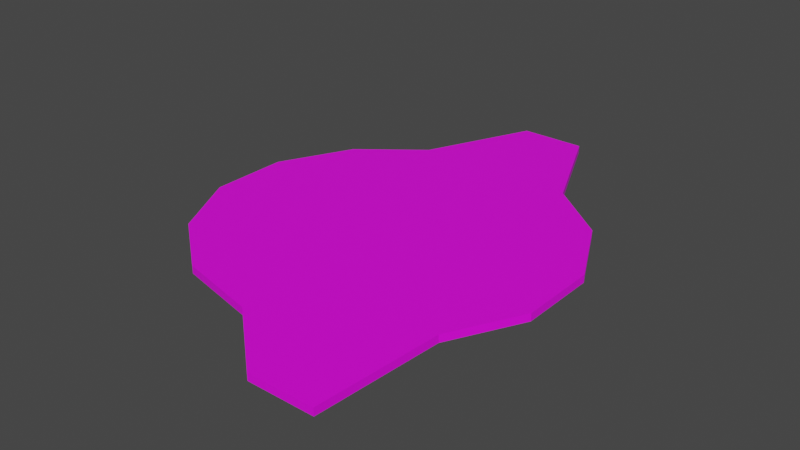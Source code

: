 # Source: mdl_RoundAboutMidEnter_LeftExit_Floor.blend  (saved by Blender 2.82.7; exported with 4.5.12 LTS)
import bpy
from mathutils import Matrix  # noqa: F401  (used for matrix-valued properties, if any)

bpy.ops.wm.read_factory_settings(use_empty=True)
scene = bpy.context.scene
scene.name = 'Scene'

# ---- collections
col_collection = bpy.data.collections.new('Collection'); scene.collection.children.link(col_collection)

# ---- images (referenced by path relative to the original .blend; pixels are not part of the script)
import os
ASSET_DIR = os.environ.get("B2B_ASSET_DIR", "")  # directory of the original .blend (textures are referenced by path, not embedded)
HERE = os.path.dirname(os.path.abspath(__file__))  # packed textures are extracted next to this script under _unpacked/

def load_image(name, relpath, width, height, colorspace="sRGB"):
    """Load a texture the original file referenced (path relative to the .blend, or extracted next to this script)."""
    p = next((c for c in (os.path.join(HERE, relpath), os.path.join(ASSET_DIR, relpath)) if relpath and os.path.exists(c)), "")
    if p:
        img = bpy.data.images.load(p, check_existing=True)
        img.name = name
    else:  # same state as the original file: an image datablock whose file is absent (Cycles renders it pink)
        img = bpy.data.images.new(name, width, height)
        img.source = "FILE"
        img.filepath = "//" + (relpath or name)
    img.colorspace_settings.name = colorspace
    return img
img_uvmap_roundaboutmidenter_leftexit_001 = load_image('uvMap_RoundAboutMidEnter_LeftExit.001', '', 1024, 1024, 'sRGB')

# ---- materials (node trees are filled in below, after node groups)
mat_material_003 = bpy.data.materials.new('Material.003')
mat_material_003.use_transparent_shadow = False

# ---- material node trees
mat_material_003.use_nodes = True; mat_material_003.node_tree.nodes.clear()
_N = mat_material_003.node_tree.nodes; _L = mat_material_003.node_tree.links
n0 = _N.new('ShaderNodeOutputMaterial'); n0.name = 'Material Output'; n0.location = (300, 300)
n1 = _N.new('ShaderNodeBsdfPrincipled'); n1.name = 'Principled BSDF'; n1.location = (10, 300)
n1.distribution = 'GGX'
n1.subsurface_method = 'BURLEY'
n1.inputs[3].default_value = 1.45
n1.inputs[27].default_value = (0.0, 0.0, 0.0, 1.0)
n1.inputs[28].default_value = 1.0
n2 = _N.new('ShaderNodeTexImage'); n2.name = 'Image Texture'; n2.location = (-310, 228)
n2.width = 279
n2.image = img_uvmap_roundaboutmidenter_leftexit_001
_L.new(n1.outputs[0], n0.inputs[0])
_L.new(n2.outputs[0], n1.inputs[0])
n0.is_active_output = True

# ---- world
world_world = bpy.data.worlds.new('World'); scene.world = world_world
world_world.use_nodes = True; world_world.node_tree.nodes.clear()
_N = world_world.node_tree.nodes; _L = world_world.node_tree.links
n0 = _N.new('ShaderNodeOutputWorld'); n0.name = 'World Output'; n0.location = (300, 300)
n1 = _N.new('ShaderNodeBackground'); n1.name = 'Background'; n1.location = (10, 300)
n1.inputs[0].default_value = (0.05088, 0.05088, 0.05088, 1.0)
_L.new(n1.outputs[0], n0.inputs[0])
n0.is_active_output = True
world_world.color = (0.05088, 0.05088, 0.05088)
world_world.use_sun_shadow = False
world_world.sun_shadow_jitter_overblur = 0.0

# ---- meshes
me_cylinder = bpy.data.meshes.new('Cylinder')
me_cylinder.from_pydata([(0.0, 6.463, -0.7), (0.0, 6.463, -0.4), (3.219, 5.714, -0.7), (3.219, 5.714, -0.4), (5.661, 3.788, -0.7), (5.661, 3.788, -0.4), (7.104, 0.8994, -0.7), (7.104, 0.8994, -0.4), (7.104, -2.204, -0.7), (7.104, -2.204, -0.4), (5.661, -4.986, -0.7), (5.661, -4.986, -0.4), (3.219, -6.912, -0.7), (3.219, -6.912, -0.4), (0.0, -7.661, -0.7), (0.0, -7.661, -0.4), (-3.219, -6.912, -0.7), (-3.219, -6.912, -0.4), (-5.661, -4.986, -0.7), (-5.661, -4.986, -0.4), (-7.104, -2.204, -0.7), (-7.104, -2.204, -0.4), (-7.104, 0.8994, -0.7), (-7.104, 0.8994, -0.4), (-5.661, 3.788, -0.7), (-5.661, 3.788, -0.4), (-3.219, 5.714, -0.7), (-3.219, 5.714, -0.4), (0.0, -0.5986, -0.4), (0.0, -0.5986, -0.7), (1.3, 10.0, -0.4), (0.0, 10.0, -0.4), (0.0, 10.0, -0.7), (-1.3, 10.0, -0.7), (-1.3, 10.0, -0.4), (1.3, 10.0, -0.7), (5.3, -10.0, -0.4), (5.3, -10.0, -0.7), (4.0, -10.0, -0.7), (4.0, -10.0, -0.4), (2.7, -10.0, -0.7), (2.7, -10.0, -0.4)], [], [(2, 0, 32, 35), (2, 3, 5, 4), (4, 5, 7, 6), (6, 7, 9, 8), (8, 9, 11, 10), (14, 12, 38, 40), (15, 14, 40, 41), (14, 15, 17, 16), (16, 17, 19, 18), (18, 19, 21, 20), (20, 21, 23, 22), (22, 23, 25, 24), (3, 28, 5), (24, 25, 27, 26), (0, 29, 26), (15, 28, 17), (17, 28, 19), (13, 28, 15), (25, 28, 27), (11, 28, 13), (19, 28, 21), (5, 28, 7), (23, 28, 25), (9, 28, 11), (21, 28, 23), (7, 28, 9), (14, 29, 12), (12, 29, 10), (26, 29, 24), (16, 29, 14), (10, 29, 8), (24, 29, 22), (4, 29, 2), (18, 29, 16), (8, 29, 6), (22, 29, 20), (20, 29, 18), (6, 29, 4), (32, 31, 30, 35), (3, 1, 28), (27, 28, 1), (1, 3, 30, 31), (2, 29, 0), (33, 34, 31, 32), (3, 2, 35, 30), (26, 27, 34, 33), (0, 26, 33, 32), (27, 1, 31, 34), (37, 36, 39, 38), (38, 39, 41, 40), (11, 13, 39, 36), (10, 11, 36, 37), (13, 15, 41, 39), (12, 10, 37, 38)])
_uv = me_cylinder.uv_layers.new(name='UVMap')
_uv.uv.foreach_set('vector', [0.8637, 0.3102, 0.7536, 0.2845, 0.7536, 0.1635, 0.798, 0.1635, 0.6439, 0.8109, 0.6439, 0.8259, 0.5209, 0.8259, 0.5209, 0.8109, 0.6439, 0.8109, 0.6439, 0.8259, 0.5027, 0.8259, 0.5027, 0.8109, 0.6439, 0.8109, 0.6439, 0.8259, 0.4881, 0.8259, 0.4881, 0.8109, 0.6439, 0.8109, 0.6439, 0.8259, 0.5027, 0.8259, 0.5027, 0.8109, 0.7536, 0.7678, 0.8637, 0.7422, 0.8904, 0.8479, 0.8459, 0.8479, 0.5027, 0.8259, 0.5027, 0.8109, 0.6439, 0.8109, 0.6439, 0.8259, 0.6439, 0.8109, 0.6439, 0.8259, 0.4881, 0.8259, 0.4881, 0.8109, 0.6439, 0.8109, 0.6439, 0.8259, 0.5209, 0.8259, 0.5209, 0.8109, 0.6439, 0.8109, 0.6439, 0.8259, 0.5027, 0.8259, 0.5027, 0.8109, 0.6439, 0.8109, 0.6439, 0.8259, 0.4881, 0.8259, 0.4881, 0.8109, 0.6439, 0.8109, 0.6439, 0.8259, 0.4881, 0.8259, 0.4881, 0.8109, 0.1405, 0.3102, 0.2507, 0.5262, 0.05695, 0.3761, 0.6439, 0.8109, 0.6439, 0.8259, 0.5209, 0.8259, 0.5209, 0.8109, 0.7536, 0.2845, 0.7536, 0.5262, 0.6434, 0.3102, 0.2507, 0.7678, 0.2507, 0.5262, 0.3608, 0.7422, 0.3608, 0.7422, 0.2507, 0.5262, 0.4444, 0.6763, 0.1405, 0.7422, 0.2507, 0.5262, 0.2507, 0.7678, 0.4444, 0.3761, 0.2507, 0.5262, 0.3608, 0.3102, 0.05695, 0.6763, 0.2507, 0.5262, 0.1405, 0.7422, 0.4444, 0.6763, 0.2507, 0.5262, 0.4938, 0.5811, 0.05695, 0.3761, 0.2507, 0.5262, 0.007575, 0.4749, 0.4938, 0.4749, 0.2507, 0.5262, 0.4444, 0.3761, 0.007575, 0.5811, 0.2507, 0.5262, 0.05695, 0.6763, 0.4938, 0.5811, 0.2507, 0.5262, 0.4938, 0.4749, 0.007575, 0.4749, 0.2507, 0.5262, 0.007575, 0.5811, 0.7536, 0.7678, 0.7536, 0.5262, 0.8637, 0.7422, 0.8637, 0.7422, 0.7536, 0.5262, 0.9473, 0.6763, 0.6434, 0.3102, 0.7536, 0.5262, 0.5598, 0.3761, 0.6434, 0.7422, 0.7536, 0.5262, 0.7536, 0.7678, 0.9473, 0.6763, 0.7536, 0.5262, 0.9967, 0.5811, 0.5598, 0.3761, 0.7536, 0.5262, 0.5105, 0.4749, 0.9473, 0.3761, 0.7536, 0.5262, 0.8637, 0.3102, 0.5598, 0.6763, 0.7536, 0.5262, 0.6434, 0.7422, 0.9967, 0.5811, 0.7536, 0.5262, 0.9967, 0.4749, 0.5105, 0.4749, 0.7536, 0.5262, 0.5105, 0.5811, 0.5105, 0.5811, 0.7536, 0.5262, 0.5598, 0.6763, 0.9967, 0.4749, 0.7536, 0.5262, 0.9473, 0.3761, 0.6439, 0.8109, 0.6439, 0.8259, 0.5776, 0.8259, 0.5776, 0.8109, 0.1405, 0.3102, 0.2507, 0.2845, 0.2507, 0.5262, 0.3608, 0.3102, 0.2507, 0.5262, 0.2507, 0.2845, 0.2507, 0.2845, 0.1405, 0.3102, 0.2062, 0.1635, 0.2507, 0.1635, 0.8637, 0.3102, 0.7536, 0.5262, 0.7536, 0.2845, 0.6439, 0.8109, 0.6439, 0.8259, 0.5776, 0.8259, 0.5776, 0.8109, 0.4298, 0.8259, 0.4298, 0.8109, 0.6441, 0.8109, 0.6441, 0.8259, 0.6451, 0.8109, 0.6451, 0.8259, 0.4308, 0.8259, 0.4308, 0.8109, 0.7536, 0.2845, 0.6434, 0.3102, 0.7091, 0.1635, 0.7536, 0.1635, 0.3608, 0.3102, 0.2507, 0.2845, 0.2507, 0.1635, 0.2952, 0.1635, 0.6439, 0.8109, 0.6439, 0.8259, 0.5776, 0.8259, 0.5776, 0.8109, 0.6439, 0.8109, 0.6439, 0.8259, 0.5776, 0.8259, 0.5776, 0.8109, 0.05695, 0.6763, 0.1405, 0.7422, 0.1138, 0.8479, 0.06931, 0.8479, 0.6439, 0.8109, 0.6439, 0.8259, 0.3912, 0.8259, 0.3912, 0.8109, 0.1405, 0.7422, 0.2507, 0.7678, 0.1583, 0.8479, 0.1138, 0.8479, 0.8637, 0.7422, 0.9473, 0.6763, 0.9349, 0.8479, 0.8904, 0.8479])
me_cylinder.materials.append(mat_material_003)
me_cylinder.use_remesh_fix_poles = True
me_cylinder.use_remesh_preserve_attributes = False
me_cylinder.use_mirror_vertex_groups = False
me_cylinder.update()

# ---- objects
ob_mdl_roundaboutmidenter_leftexit_floor = bpy.data.objects.new('mdl_RoundAboutMidEnter_LeftExit_Floor', me_cylinder)

# ---- transforms, parenting, visibility, modifiers, constraints
ob_mdl_roundaboutmidenter_leftexit_floor.location = (0.0, 0.0, 0.0)
ob_mdl_roundaboutmidenter_leftexit_floor.lineart.crease_threshold = 0.0

# ---- collection membership
col_collection.objects.link(ob_mdl_roundaboutmidenter_leftexit_floor)

# ---- scene / render settings (as saved in the file)
scene.frame_start = 1; scene.frame_end = 250; scene.frame_set(1)
scene.render.engine = 'BLENDER_EEVEE_NEXT'
scene.cycles.use_denoising = False
scene.cycles.samples = 128
scene.cycles.sampling_pattern = 'TABULATED_SOBOL'
scene.cycles.use_adaptive_sampling = False
scene.cycles.use_light_tree = False
scene.view_settings.view_transform = 'Filmic'
bpy.context.view_layer.update()

# ---- added for rendering (the .blend has no active camera and no usable light): camera, sun
cam_auto = bpy.data.cameras.new('AutoCamera')
cam_auto.lens = 50.0
cam_auto.sensor_width = 36.0
cam_auto.clip_end = 1000.0
ob_auto_camera = bpy.data.objects.new('AutoCamera', cam_auto)
scene.collection.objects.link(ob_auto_camera)
ob_auto_camera.location = (22.7002, -27.2403, 17.6102)
ob_auto_camera.rotation_euler = (1.09748, -7.21219e-08, 0.694738)
scene.camera = ob_auto_camera
light_auto_sun = bpy.data.lights.new('AutoSun', 'SUN')
light_auto_sun.energy = 3.0
light_auto_sun.angle = 0.0523599
ob_auto_sun = bpy.data.objects.new('AutoSun', light_auto_sun)
scene.collection.objects.link(ob_auto_sun)
ob_auto_sun.rotation_euler = (0.872665, 0.174533, 0.523599)
bpy.context.view_layer.update()
